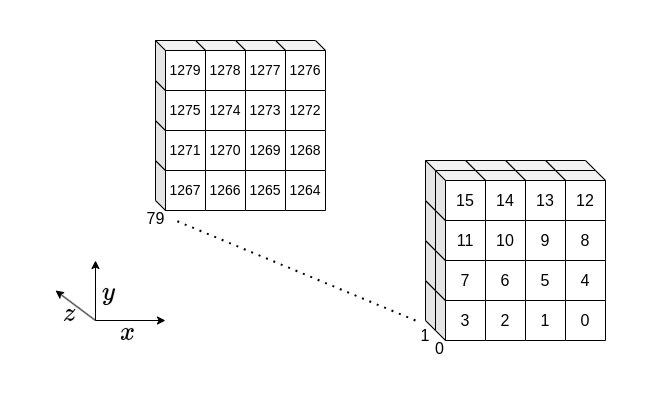

The diagram above was exported from draw.io. Its source (the exported page's mxGraphModel, read from the mxfile embedded in the PNG):
<mxGraphModel dx="1800" dy="1787" grid="1" gridSize="10" guides="1" tooltips="1" connect="1" arrows="1" fold="1" page="1" pageScale="1" pageWidth="827" pageHeight="1169" math="1" shadow="0">
  <root>
    <mxCell id="0" />
    <mxCell id="1" parent="0" />
    <mxCell id="9xVH19uUfagaDJwgi8uV-101" value="&lt;span&gt;1264&lt;/span&gt;" style="shape=cube;whiteSpace=wrap;html=1;boundedLbl=1;backgroundOutline=1;darkOpacity=0.05;darkOpacity2=0.1;size=10;fontSize=14;" vertex="1" parent="1">
      <mxGeometry x="-80" y="30" width="50" height="50" as="geometry" />
    </mxCell>
    <mxCell id="9xVH19uUfagaDJwgi8uV-102" value="1265" style="shape=cube;whiteSpace=wrap;html=1;boundedLbl=1;backgroundOutline=1;darkOpacity=0.05;darkOpacity2=0.1;size=10;fontSize=14;" vertex="1" parent="1">
      <mxGeometry x="-120" y="30" width="50" height="50" as="geometry" />
    </mxCell>
    <mxCell id="9xVH19uUfagaDJwgi8uV-103" value="1266" style="shape=cube;whiteSpace=wrap;html=1;boundedLbl=1;backgroundOutline=1;darkOpacity=0.05;darkOpacity2=0.1;size=10;fontSize=14;" vertex="1" parent="1">
      <mxGeometry x="-160" y="30" width="50" height="50" as="geometry" />
    </mxCell>
    <mxCell id="9xVH19uUfagaDJwgi8uV-104" value="1267" style="shape=cube;whiteSpace=wrap;html=1;boundedLbl=1;backgroundOutline=1;darkOpacity=0.05;darkOpacity2=0.1;size=10;fontSize=14;" vertex="1" parent="1">
      <mxGeometry x="-200" y="30" width="50" height="50" as="geometry" />
    </mxCell>
    <mxCell id="9xVH19uUfagaDJwgi8uV-105" value="1268" style="shape=cube;whiteSpace=wrap;html=1;boundedLbl=1;backgroundOutline=1;darkOpacity=0.05;darkOpacity2=0.1;size=10;fontSize=14;" vertex="1" parent="1">
      <mxGeometry x="-80" y="-10" width="50" height="50" as="geometry" />
    </mxCell>
    <mxCell id="9xVH19uUfagaDJwgi8uV-106" value="1269" style="shape=cube;whiteSpace=wrap;html=1;boundedLbl=1;backgroundOutline=1;darkOpacity=0.05;darkOpacity2=0.1;size=10;fontSize=14;" vertex="1" parent="1">
      <mxGeometry x="-120" y="-10" width="50" height="50" as="geometry" />
    </mxCell>
    <mxCell id="9xVH19uUfagaDJwgi8uV-107" value="1270" style="shape=cube;whiteSpace=wrap;html=1;boundedLbl=1;backgroundOutline=1;darkOpacity=0.05;darkOpacity2=0.1;size=10;fontSize=14;" vertex="1" parent="1">
      <mxGeometry x="-160" y="-10" width="50" height="50" as="geometry" />
    </mxCell>
    <mxCell id="9xVH19uUfagaDJwgi8uV-108" value="1271" style="shape=cube;whiteSpace=wrap;html=1;boundedLbl=1;backgroundOutline=1;darkOpacity=0.05;darkOpacity2=0.1;size=10;fontSize=14;" vertex="1" parent="1">
      <mxGeometry x="-200" y="-10" width="50" height="50" as="geometry" />
    </mxCell>
    <mxCell id="9xVH19uUfagaDJwgi8uV-109" value="1272" style="shape=cube;whiteSpace=wrap;html=1;boundedLbl=1;backgroundOutline=1;darkOpacity=0.05;darkOpacity2=0.1;size=10;fontSize=14;" vertex="1" parent="1">
      <mxGeometry x="-80" y="-50" width="50" height="50" as="geometry" />
    </mxCell>
    <mxCell id="9xVH19uUfagaDJwgi8uV-110" value="1273" style="shape=cube;whiteSpace=wrap;html=1;boundedLbl=1;backgroundOutline=1;darkOpacity=0.05;darkOpacity2=0.1;size=10;fontSize=14;" vertex="1" parent="1">
      <mxGeometry x="-120" y="-50" width="50" height="50" as="geometry" />
    </mxCell>
    <mxCell id="9xVH19uUfagaDJwgi8uV-111" value="1274" style="shape=cube;whiteSpace=wrap;html=1;boundedLbl=1;backgroundOutline=1;darkOpacity=0.05;darkOpacity2=0.1;size=10;fontSize=14;" vertex="1" parent="1">
      <mxGeometry x="-160" y="-50" width="50" height="50" as="geometry" />
    </mxCell>
    <mxCell id="9xVH19uUfagaDJwgi8uV-112" value="1275" style="shape=cube;whiteSpace=wrap;html=1;boundedLbl=1;backgroundOutline=1;darkOpacity=0.05;darkOpacity2=0.1;size=10;fontSize=14;" vertex="1" parent="1">
      <mxGeometry x="-200" y="-50" width="50" height="50" as="geometry" />
    </mxCell>
    <mxCell id="9xVH19uUfagaDJwgi8uV-113" value="1276" style="shape=cube;whiteSpace=wrap;html=1;boundedLbl=1;backgroundOutline=1;darkOpacity=0.05;darkOpacity2=0.1;size=10;fontSize=14;" vertex="1" parent="1">
      <mxGeometry x="-80" y="-90" width="50" height="50" as="geometry" />
    </mxCell>
    <mxCell id="9xVH19uUfagaDJwgi8uV-114" value="1277" style="shape=cube;whiteSpace=wrap;html=1;boundedLbl=1;backgroundOutline=1;darkOpacity=0.05;darkOpacity2=0.1;size=10;fontSize=14;" vertex="1" parent="1">
      <mxGeometry x="-120" y="-90" width="50" height="50" as="geometry" />
    </mxCell>
    <mxCell id="9xVH19uUfagaDJwgi8uV-115" value="1278" style="shape=cube;whiteSpace=wrap;html=1;boundedLbl=1;backgroundOutline=1;darkOpacity=0.05;darkOpacity2=0.1;size=10;fontSize=14;" vertex="1" parent="1">
      <mxGeometry x="-160" y="-90" width="50" height="50" as="geometry" />
    </mxCell>
    <mxCell id="9xVH19uUfagaDJwgi8uV-116" value="1279" style="shape=cube;whiteSpace=wrap;html=1;boundedLbl=1;backgroundOutline=1;darkOpacity=0.05;darkOpacity2=0.1;size=10;fontSize=14;" vertex="1" parent="1">
      <mxGeometry x="-200" y="-90" width="50" height="50" as="geometry" />
    </mxCell>
    <mxCell id="9xVH19uUfagaDJwgi8uV-17" value="" style="shape=cube;whiteSpace=wrap;html=1;boundedLbl=1;backgroundOutline=1;darkOpacity=0.05;darkOpacity2=0.1;size=10;fontSize=16;" vertex="1" parent="1">
      <mxGeometry x="190" y="150" width="50" height="50" as="geometry" />
    </mxCell>
    <mxCell id="9xVH19uUfagaDJwgi8uV-18" value="" style="shape=cube;whiteSpace=wrap;html=1;boundedLbl=1;backgroundOutline=1;darkOpacity=0.05;darkOpacity2=0.1;size=10;fontSize=16;" vertex="1" parent="1">
      <mxGeometry x="150" y="150" width="50" height="50" as="geometry" />
    </mxCell>
    <mxCell id="9xVH19uUfagaDJwgi8uV-19" value="" style="shape=cube;whiteSpace=wrap;html=1;boundedLbl=1;backgroundOutline=1;darkOpacity=0.05;darkOpacity2=0.1;size=10;fontSize=16;" vertex="1" parent="1">
      <mxGeometry x="110" y="150" width="50" height="50" as="geometry" />
    </mxCell>
    <mxCell id="9xVH19uUfagaDJwgi8uV-20" value="" style="shape=cube;whiteSpace=wrap;html=1;boundedLbl=1;backgroundOutline=1;darkOpacity=0.05;darkOpacity2=0.1;size=10;fontSize=16;" vertex="1" parent="1">
      <mxGeometry x="70" y="150" width="50" height="50" as="geometry" />
    </mxCell>
    <mxCell id="9xVH19uUfagaDJwgi8uV-23" value="" style="shape=cube;whiteSpace=wrap;html=1;boundedLbl=1;backgroundOutline=1;darkOpacity=0.05;darkOpacity2=0.1;size=10;fontSize=16;" vertex="1" parent="1">
      <mxGeometry x="190" y="110" width="50" height="50" as="geometry" />
    </mxCell>
    <mxCell id="9xVH19uUfagaDJwgi8uV-24" value="" style="shape=cube;whiteSpace=wrap;html=1;boundedLbl=1;backgroundOutline=1;darkOpacity=0.05;darkOpacity2=0.1;size=10;fontSize=16;" vertex="1" parent="1">
      <mxGeometry x="150" y="110" width="50" height="50" as="geometry" />
    </mxCell>
    <mxCell id="9xVH19uUfagaDJwgi8uV-25" value="" style="shape=cube;whiteSpace=wrap;html=1;boundedLbl=1;backgroundOutline=1;darkOpacity=0.05;darkOpacity2=0.1;size=10;fontSize=16;" vertex="1" parent="1">
      <mxGeometry x="110" y="110" width="50" height="50" as="geometry" />
    </mxCell>
    <mxCell id="9xVH19uUfagaDJwgi8uV-26" value="" style="shape=cube;whiteSpace=wrap;html=1;boundedLbl=1;backgroundOutline=1;darkOpacity=0.05;darkOpacity2=0.1;size=10;fontSize=16;" vertex="1" parent="1">
      <mxGeometry x="70" y="110" width="50" height="50" as="geometry" />
    </mxCell>
    <mxCell id="9xVH19uUfagaDJwgi8uV-27" value="" style="shape=cube;whiteSpace=wrap;html=1;boundedLbl=1;backgroundOutline=1;darkOpacity=0.05;darkOpacity2=0.1;size=10;fontSize=16;" vertex="1" parent="1">
      <mxGeometry x="190" y="70" width="50" height="50" as="geometry" />
    </mxCell>
    <mxCell id="9xVH19uUfagaDJwgi8uV-28" value="" style="shape=cube;whiteSpace=wrap;html=1;boundedLbl=1;backgroundOutline=1;darkOpacity=0.05;darkOpacity2=0.1;size=10;fontSize=16;" vertex="1" parent="1">
      <mxGeometry x="150" y="70" width="50" height="50" as="geometry" />
    </mxCell>
    <mxCell id="9xVH19uUfagaDJwgi8uV-29" value="" style="shape=cube;whiteSpace=wrap;html=1;boundedLbl=1;backgroundOutline=1;darkOpacity=0.05;darkOpacity2=0.1;size=10;fontSize=16;" vertex="1" parent="1">
      <mxGeometry x="110" y="70" width="50" height="50" as="geometry" />
    </mxCell>
    <mxCell id="9xVH19uUfagaDJwgi8uV-30" value="" style="shape=cube;whiteSpace=wrap;html=1;boundedLbl=1;backgroundOutline=1;darkOpacity=0.05;darkOpacity2=0.1;size=10;fontSize=16;" vertex="1" parent="1">
      <mxGeometry x="70" y="70" width="50" height="50" as="geometry" />
    </mxCell>
    <mxCell id="9xVH19uUfagaDJwgi8uV-31" value="" style="shape=cube;whiteSpace=wrap;html=1;boundedLbl=1;backgroundOutline=1;darkOpacity=0.05;darkOpacity2=0.1;size=10;fontSize=16;" vertex="1" parent="1">
      <mxGeometry x="190" y="30" width="50" height="50" as="geometry" />
    </mxCell>
    <mxCell id="9xVH19uUfagaDJwgi8uV-32" value="" style="shape=cube;whiteSpace=wrap;html=1;boundedLbl=1;backgroundOutline=1;darkOpacity=0.05;darkOpacity2=0.1;size=10;fontSize=16;" vertex="1" parent="1">
      <mxGeometry x="150" y="30" width="50" height="50" as="geometry" />
    </mxCell>
    <mxCell id="9xVH19uUfagaDJwgi8uV-33" value="" style="shape=cube;whiteSpace=wrap;html=1;boundedLbl=1;backgroundOutline=1;darkOpacity=0.05;darkOpacity2=0.1;size=10;fontSize=16;" vertex="1" parent="1">
      <mxGeometry x="110" y="30" width="50" height="50" as="geometry" />
    </mxCell>
    <mxCell id="9xVH19uUfagaDJwgi8uV-34" value="" style="shape=cube;whiteSpace=wrap;html=1;boundedLbl=1;backgroundOutline=1;darkOpacity=0.05;darkOpacity2=0.1;size=10;fontSize=16;" vertex="1" parent="1">
      <mxGeometry x="70" y="30" width="50" height="50" as="geometry" />
    </mxCell>
    <mxCell id="9xVH19uUfagaDJwgi8uV-35" value="0" style="shape=cube;whiteSpace=wrap;html=1;boundedLbl=1;backgroundOutline=1;darkOpacity=0.05;darkOpacity2=0.1;size=10;fontSize=16;" vertex="1" parent="1">
      <mxGeometry x="200" y="160" width="50" height="50" as="geometry" />
    </mxCell>
    <mxCell id="9xVH19uUfagaDJwgi8uV-36" value="1" style="shape=cube;whiteSpace=wrap;html=1;boundedLbl=1;backgroundOutline=1;darkOpacity=0.05;darkOpacity2=0.1;size=10;fontSize=16;" vertex="1" parent="1">
      <mxGeometry x="160" y="160" width="50" height="50" as="geometry" />
    </mxCell>
    <mxCell id="9xVH19uUfagaDJwgi8uV-37" value="2" style="shape=cube;whiteSpace=wrap;html=1;boundedLbl=1;backgroundOutline=1;darkOpacity=0.05;darkOpacity2=0.1;size=10;fontSize=16;" vertex="1" parent="1">
      <mxGeometry x="120" y="160" width="50" height="50" as="geometry" />
    </mxCell>
    <mxCell id="9xVH19uUfagaDJwgi8uV-38" value="3" style="shape=cube;whiteSpace=wrap;html=1;boundedLbl=1;backgroundOutline=1;darkOpacity=0.05;darkOpacity2=0.1;size=10;fontSize=16;" vertex="1" parent="1">
      <mxGeometry x="80" y="160" width="50" height="50" as="geometry" />
    </mxCell>
    <mxCell id="9xVH19uUfagaDJwgi8uV-39" value="4" style="shape=cube;whiteSpace=wrap;html=1;boundedLbl=1;backgroundOutline=1;darkOpacity=0.05;darkOpacity2=0.1;size=10;fontSize=16;" vertex="1" parent="1">
      <mxGeometry x="200" y="120" width="50" height="50" as="geometry" />
    </mxCell>
    <mxCell id="9xVH19uUfagaDJwgi8uV-40" value="5" style="shape=cube;whiteSpace=wrap;html=1;boundedLbl=1;backgroundOutline=1;darkOpacity=0.05;darkOpacity2=0.1;size=10;fontSize=16;" vertex="1" parent="1">
      <mxGeometry x="160" y="120" width="50" height="50" as="geometry" />
    </mxCell>
    <mxCell id="9xVH19uUfagaDJwgi8uV-41" value="6" style="shape=cube;whiteSpace=wrap;html=1;boundedLbl=1;backgroundOutline=1;darkOpacity=0.05;darkOpacity2=0.1;size=10;fontSize=16;" vertex="1" parent="1">
      <mxGeometry x="120" y="120" width="50" height="50" as="geometry" />
    </mxCell>
    <mxCell id="9xVH19uUfagaDJwgi8uV-42" value="7" style="shape=cube;whiteSpace=wrap;html=1;boundedLbl=1;backgroundOutline=1;darkOpacity=0.05;darkOpacity2=0.1;size=10;fontSize=16;" vertex="1" parent="1">
      <mxGeometry x="80" y="120" width="50" height="50" as="geometry" />
    </mxCell>
    <mxCell id="9xVH19uUfagaDJwgi8uV-43" value="8" style="shape=cube;whiteSpace=wrap;html=1;boundedLbl=1;backgroundOutline=1;darkOpacity=0.05;darkOpacity2=0.1;size=10;fontSize=16;" vertex="1" parent="1">
      <mxGeometry x="200" y="80" width="50" height="50" as="geometry" />
    </mxCell>
    <mxCell id="9xVH19uUfagaDJwgi8uV-44" value="9" style="shape=cube;whiteSpace=wrap;html=1;boundedLbl=1;backgroundOutline=1;darkOpacity=0.05;darkOpacity2=0.1;size=10;fontSize=16;" vertex="1" parent="1">
      <mxGeometry x="160" y="80" width="50" height="50" as="geometry" />
    </mxCell>
    <mxCell id="9xVH19uUfagaDJwgi8uV-45" value="10" style="shape=cube;whiteSpace=wrap;html=1;boundedLbl=1;backgroundOutline=1;darkOpacity=0.05;darkOpacity2=0.1;size=10;fontSize=16;" vertex="1" parent="1">
      <mxGeometry x="120" y="80" width="50" height="50" as="geometry" />
    </mxCell>
    <mxCell id="9xVH19uUfagaDJwgi8uV-46" value="11" style="shape=cube;whiteSpace=wrap;html=1;boundedLbl=1;backgroundOutline=1;darkOpacity=0.05;darkOpacity2=0.1;size=10;fontSize=16;" vertex="1" parent="1">
      <mxGeometry x="80" y="80" width="50" height="50" as="geometry" />
    </mxCell>
    <mxCell id="9xVH19uUfagaDJwgi8uV-47" value="12" style="shape=cube;whiteSpace=wrap;html=1;boundedLbl=1;backgroundOutline=1;darkOpacity=0.05;darkOpacity2=0.1;size=10;fontSize=16;" vertex="1" parent="1">
      <mxGeometry x="200" y="40" width="50" height="50" as="geometry" />
    </mxCell>
    <mxCell id="9xVH19uUfagaDJwgi8uV-48" value="13" style="shape=cube;whiteSpace=wrap;html=1;boundedLbl=1;backgroundOutline=1;darkOpacity=0.05;darkOpacity2=0.1;size=10;fontSize=16;" vertex="1" parent="1">
      <mxGeometry x="160" y="40" width="50" height="50" as="geometry" />
    </mxCell>
    <mxCell id="9xVH19uUfagaDJwgi8uV-49" value="14" style="shape=cube;whiteSpace=wrap;html=1;boundedLbl=1;backgroundOutline=1;darkOpacity=0.05;darkOpacity2=0.1;size=10;fontSize=16;" vertex="1" parent="1">
      <mxGeometry x="120" y="40" width="50" height="50" as="geometry" />
    </mxCell>
    <mxCell id="9xVH19uUfagaDJwgi8uV-50" value="15" style="shape=cube;whiteSpace=wrap;html=1;boundedLbl=1;backgroundOutline=1;darkOpacity=0.05;darkOpacity2=0.1;size=10;fontSize=16;" vertex="1" parent="1">
      <mxGeometry x="80" y="40" width="50" height="50" as="geometry" />
    </mxCell>
    <mxCell id="9xVH19uUfagaDJwgi8uV-118" value="" style="endArrow=none;dashed=1;html=1;dashPattern=1 3;strokeWidth=2;rounded=0;fontSize=22;" edge="1" parent="1">
      <mxGeometry width="50" height="50" relative="1" as="geometry">
        <mxPoint x="60" y="190" as="sourcePoint" />
        <mxPoint x="-180" y="90" as="targetPoint" />
      </mxGeometry>
    </mxCell>
    <mxCell id="9xVH19uUfagaDJwgi8uV-119" value="$$z$$" style="text;html=1;align=center;verticalAlign=middle;whiteSpace=wrap;rounded=0;fontSize=22;" vertex="1" parent="1">
      <mxGeometry x="-301" y="173" width="30" height="20" as="geometry" />
    </mxCell>
    <mxCell id="9xVH19uUfagaDJwgi8uV-121" value="" style="endArrow=classic;html=1;rounded=0;" edge="1" parent="1">
      <mxGeometry width="50" height="50" relative="1" as="geometry">
        <mxPoint x="-260" y="190" as="sourcePoint" />
        <mxPoint x="-190" y="190" as="targetPoint" />
      </mxGeometry>
    </mxCell>
    <mxCell id="9xVH19uUfagaDJwgi8uV-122" value="" style="endArrow=classic;html=1;rounded=0;" edge="1" parent="1">
      <mxGeometry width="50" height="50" relative="1" as="geometry">
        <mxPoint x="-260" y="190" as="sourcePoint" />
        <mxPoint x="-260" y="130" as="targetPoint" />
      </mxGeometry>
    </mxCell>
    <mxCell id="9xVH19uUfagaDJwgi8uV-123" value="" style="endArrow=classic;html=1;rounded=0;" edge="1" parent="1">
      <mxGeometry width="50" height="50" relative="1" as="geometry">
        <mxPoint x="-260" y="190" as="sourcePoint" />
        <mxPoint x="-300" y="160" as="targetPoint" />
      </mxGeometry>
    </mxCell>
    <mxCell id="9xVH19uUfagaDJwgi8uV-124" value="$$x$$" style="text;html=1;align=center;verticalAlign=middle;whiteSpace=wrap;rounded=0;fontSize=22;" vertex="1" parent="1">
      <mxGeometry x="-242" y="192" width="30" height="20" as="geometry" />
    </mxCell>
    <mxCell id="9xVH19uUfagaDJwgi8uV-125" value="$$y$$" style="text;html=1;align=center;verticalAlign=middle;whiteSpace=wrap;rounded=0;fontSize=22;" vertex="1" parent="1">
      <mxGeometry x="-262" y="152" width="30" height="20" as="geometry" />
    </mxCell>
    <mxCell id="9xVH19uUfagaDJwgi8uV-127" value="0" style="text;html=1;align=center;verticalAlign=middle;whiteSpace=wrap;rounded=0;fontSize=16;" vertex="1" parent="1">
      <mxGeometry x="76" y="208" width="17" height="20" as="geometry" />
    </mxCell>
    <mxCell id="9xVH19uUfagaDJwgi8uV-128" value="1" style="text;html=1;align=center;verticalAlign=middle;whiteSpace=wrap;rounded=0;fontSize=16;" vertex="1" parent="1">
      <mxGeometry x="58" y="195" width="24" height="20" as="geometry" />
    </mxCell>
    <mxCell id="9xVH19uUfagaDJwgi8uV-129" value="79" style="text;html=1;align=center;verticalAlign=middle;whiteSpace=wrap;rounded=0;fontSize=16;" vertex="1" parent="1">
      <mxGeometry x="-208" y="78" width="17" height="20" as="geometry" />
    </mxCell>
  </root>
</mxGraphModel>